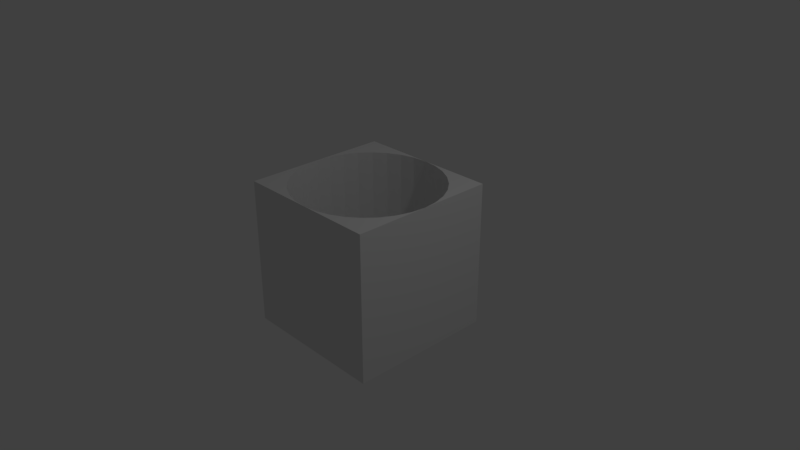 # Source: cylinderCubed.blend  (saved by Blender 2.79.0; exported with 4.5.12 LTS)
import bpy
from mathutils import Matrix  # noqa: F401  (used for matrix-valued properties, if any)

bpy.ops.wm.read_factory_settings(use_empty=True)
scene = bpy.context.scene
scene.name = 'Scene'

# ---- collections
col_collection_1 = bpy.data.collections.new('Collection 1'); scene.collection.children.link(col_collection_1)

# ---- materials (node trees are filled in below, after node groups)
mat_material = bpy.data.materials.new('Material')
mat_material.alpha_threshold = 0.0
mat_material.use_transparent_shadow = False
mat_material.roughness = 0.5
mat_material.line_color = (0.0, 0.0, 0.0, 1.0)

# ---- material node trees

# ---- world
world_world = bpy.data.worlds.new('World'); scene.world = world_world
world_world.color = (0.05088, 0.05088, 0.05088)
world_world.use_sun_shadow = False
world_world.sun_shadow_jitter_overblur = 0.0
world_world.cycles.sampling_method = 'MANUAL'

# ---- cameras
cam_camera = bpy.data.cameras.new('Camera')
cam_camera.clip_end = 100.0
cam_camera.lens = 35.0
cam_camera.sensor_width = 32.0
cam_camera.sensor_height = 18.0
cam_camera.ortho_scale = 7.314
cam_camera.dof.focus_distance = 0.0
cam_camera.dof.aperture_fstop = 128.0

# ---- lights
light_lamp = bpy.data.lights.new('Lamp', 'POINT')
light_lamp.transmission_factor = 0.0
light_lamp.cutoff_distance = 30.0
light_lamp.energy = 100.0
light_lamp.shadow_buffer_clip_start = 1.001
light_lamp.shadow_soft_size = 0.1
light_lamp.shadow_maximum_resolution = 0.006
light_lamp.use_absolute_resolution = True

# ---- meshes
me_cube = bpy.data.meshes.new('Cube')
me_cube.from_pydata([(1.0, 1.0, -1.0), (1.0, 7.55e-08, -1.0), (0.9808, 0.1951, -1.0), (0.9239, 0.3827, -1.0), (0.8315, 0.5556, -1.0), (0.7071, 0.7071, -1.0), (0.5556, 0.8315, -1.0), (0.3827, 0.9239, -1.0), (0.1951, 0.9808, -1.0), (0.0, 1.0, -1.0), (-0.1951, 0.9808, -1.0), (-0.3827, 0.9239, -1.0), (-0.5556, 0.8315, -1.0), (-0.7071, 0.7071, -1.0), (-0.8315, 0.5556, -1.0), (-0.9239, 0.3827, -1.0), (-0.9808, 0.1951, -1.0), (-1.0, 2.176e-06, -1.0), (-1.0, 1.0, -1.0), (1.0, 1.0, 1.0), (-1.0, 1.0, 1.0), (-2.723e-06, 1.0, 1.0), (0.0, 1.0, -0.2857), (2.723e-06, 1.0, 1.0), (1.0, 9.833e-07, 1.0), (-1.0, -1.0, -1.0), (-1.0, -1.0, 1.0), (-1.0, 9.656e-07, -0.1111), (-1.0, -2.448e-07, -1.0), (0.1951, 0.9808, 1.0), (0.3827, 0.9239, 1.0), (0.5556, 0.8315, 1.0), (0.7071, 0.7071, 1.0), (0.8315, 0.5556, 1.0), (0.9239, 0.3827, 1.0), (0.9808, 0.1951, 1.0), (1.0, -1.0, 1.0), (1.0, -8.323e-07, 1.0), (0.9808, -0.1951, 1.0), (0.9239, -0.3827, 1.0), (0.8315, -0.5556, 1.0), (0.7071, -0.7071, 1.0), (0.5556, -0.8315, 1.0), (0.3827, -0.9239, 1.0), (0.1951, -0.9808, 1.0), (-3.258e-07, -1.0, 1.0), (-0.1951, -0.9808, 1.0), (-0.3827, -0.9239, 1.0), (-0.5556, -0.8315, 1.0), (-0.7071, -0.7071, 1.0), (-0.8315, -0.5556, 1.0), (-0.9239, -0.3827, 1.0), (-0.9808, -0.1951, 1.0), (-1.0, 9.656e-07, 1.0), (-0.9808, 0.1951, 1.0), (-0.9239, 0.3827, 1.0), (-0.8315, 0.5556, 1.0), (-0.7071, 0.7071, 1.0), (-0.5556, 0.8315, 1.0), (-0.3827, 0.9239, 1.0), (-0.1951, 0.9808, 1.0), (-1.234e-06, -1.0, -1.0), (-0.9808, -0.1951, -1.0), (-0.9239, -0.3827, -1.0), (-0.8315, -0.5556, -1.0), (-0.7071, -0.7071, -1.0), (-0.5556, -0.8315, -1.0), (-0.3827, -0.9239, -1.0), (-0.1951, -0.9808, -1.0), (1.0, -1.0, -1.0), (-3.258e-07, -1.0, -0.1429), (5.819e-07, -1.0, -1.0), (0.1951, -0.9808, -1.0), (0.3827, -0.9239, -1.0), (0.5556, -0.8315, -1.0), (0.7071, -0.7071, -1.0), (0.8315, -0.5556, -1.0), (0.9239, -0.3827, -1.0), (0.9808, -0.1951, -1.0)], [], [(0, 1, 2, 3, 4, 5, 6, 7, 8, 9, 10, 11, 12, 13, 14, 15, 16, 17, 18), (19, 0, 18, 20, 21, 22, 23), (0, 19, 24, 1), (25, 26, 20, 18, 17, 27, 28), (19, 23, 29, 30, 31, 32, 33, 34, 35, 24), (21, 20, 26, 36, 37, 38, 39, 40, 41, 42, 43, 44, 45, 46, 47, 48, 49, 50, 51, 52, 53, 54, 55, 56, 57, 58, 59, 60), (61, 25, 28, 62, 63, 64, 65, 66, 67, 68), (69, 36, 26, 25, 61, 70, 71), (37, 36, 69, 1), (1, 69, 71, 72, 73, 74, 75, 76, 77, 78), (23, 22, 9, 8, 29), (8, 7, 30, 29), (22, 21, 60, 10, 9), (7, 6, 31, 30), (11, 10, 60, 59), (6, 5, 32, 31), (12, 11, 59, 58), (5, 4, 33, 32), (13, 12, 58, 57), (4, 3, 34, 33), (14, 13, 57, 56), (3, 2, 35, 34), (15, 14, 56, 55), (1, 24, 35, 2), (16, 15, 55, 54), (27, 17, 16, 54, 53), (28, 27, 53, 52, 62), (63, 62, 52, 51), (64, 63, 51, 50), (65, 64, 50, 49), (66, 65, 49, 48), (67, 66, 48, 47), (68, 67, 47, 46), (70, 61, 68, 46, 45), (71, 70, 45, 44, 72), (73, 72, 44, 43), (74, 73, 43, 42), (75, 74, 42, 41), (76, 75, 41, 40), (77, 76, 40, 39), (78, 77, 39, 38), (37, 1, 78, 38)])
me_cube.materials.append(mat_material)
me_cube.use_remesh_preserve_volume = False
me_cube.use_remesh_preserve_attributes = False
me_cube.use_mirror_vertex_groups = False
me_cube.update()

# ---- objects
ob_cube = bpy.data.objects.new('Cube', me_cube)
ob_lamp = bpy.data.objects.new('Lamp', light_lamp)
ob_camera = bpy.data.objects.new('Camera', cam_camera)

# ---- transforms, parenting, visibility, modifiers, constraints
ob_cube.location = (0.0, 0.0, 0.0)
ob_cube.lock_rotations_4d = False
ob_cube.empty_display_type = 'ARROWS'
ob_cube.lineart.crease_threshold = 0.0
ob_lamp.location = (4.076, 1.005, 5.904)
ob_lamp.rotation_euler = (0.6503, 0.05522, 1.866)
ob_lamp.lock_rotations_4d = False
ob_lamp.empty_display_type = 'ARROWS'
ob_lamp.color = (0.0, 0.0, 0.0, 0.0)
ob_lamp.lineart.crease_threshold = 0.0
ob_camera.location = (7.481, -6.508, 5.344)
ob_camera.rotation_euler = (1.109, 0.0, 0.8149)
ob_camera.lock_rotations_4d = False
ob_camera.empty_display_type = 'ARROWS'
ob_camera.color = (0.0, 0.0, 0.0, 0.0)
ob_camera.display_type = 'WIRE'
ob_camera.lineart.crease_threshold = 0.0

# ---- collection membership
col_collection_1.objects.link(ob_cube)
col_collection_1.objects.link(ob_lamp)
col_collection_1.objects.link(ob_camera)

# ---- scene / render settings (as saved in the file)
scene.camera = ob_camera
scene.frame_start = 1; scene.frame_end = 250; scene.frame_set(1)
scene.render.engine = 'BLENDER_EEVEE_NEXT'
scene.render.resolution_percentage = 50
scene.render.dither_intensity = 0.0
scene.cycles.use_denoising = False
scene.cycles.samples = 128
scene.cycles.sampling_pattern = 'TABULATED_SOBOL'
scene.cycles.use_adaptive_sampling = False
scene.cycles.use_light_tree = False
scene.cycles.blur_glossy = 0.0
scene.cycles.sample_clamp_indirect = 0.0
scene.view_settings.view_transform = 'Standard'
bpy.context.view_layer.update()
